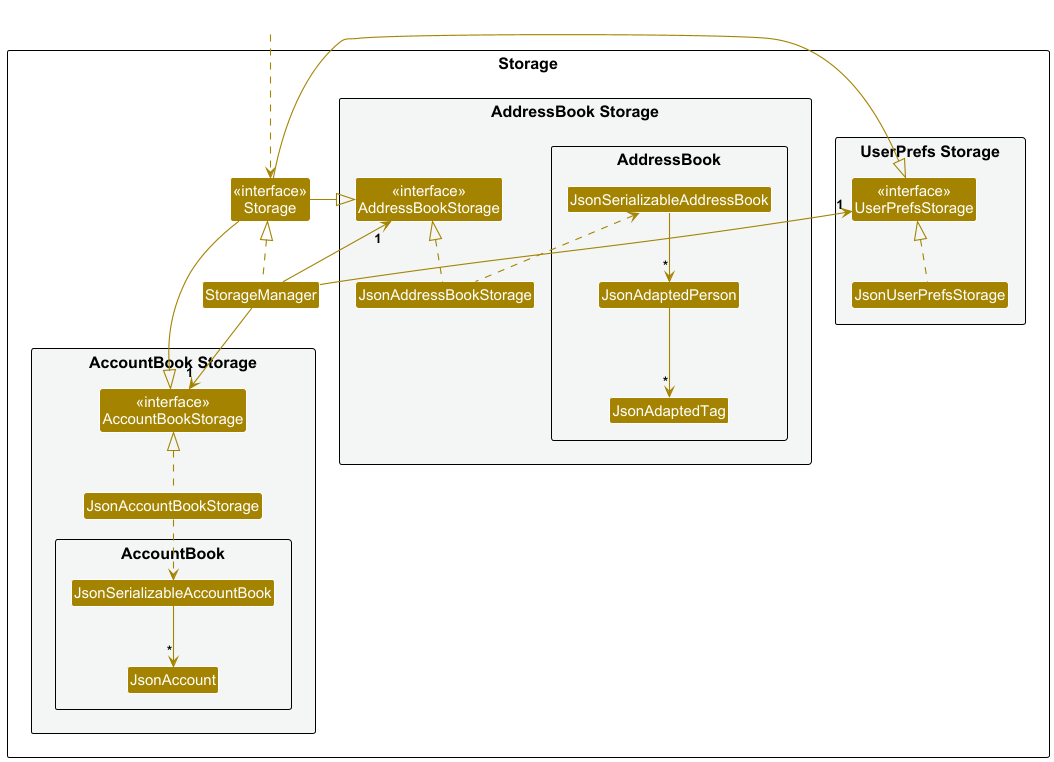

The diagram above was rendered by PlantUML. Its source (embedded in the PNG):
@startuml
!include style.puml
skinparam arrowThickness 1.1
skinparam arrowColor STORAGE_COLOR
skinparam classBackgroundColor STORAGE_COLOR

package Storage as StoragePackage {

package "UserPrefs Storage" #F4F6F6{
Class "<<interface>>\nUserPrefsStorage" as UserPrefsStorage
Class JsonUserPrefsStorage
}

Class "<<interface>>\nStorage" as Storage
Class StorageManager

package "AddressBook Storage" #F4F6F6{
Class "<<interface>>\nAddressBookStorage" as AddressBookStorage
Class JsonAddressBookStorage
package "AddressBook" #F4F6F6 {
Class JsonAdaptedTag
Class JsonAdaptedPerson
Class JsonSerializableAddressBook
}

}

package "AccountBook Storage" #F4F6F6 {
Class "<<interface>>\nAccountBookStorage" as AccountBookStorage
Class JsonAccountBookStorage
package "AccountBook" #F4F6F6 {
Class JsonAccount
Class JsonSerializableAccountBook
}

}

}

Class HiddenOutside #FFFFFF
HiddenOutside ..> Storage

StorageManager .up.|> Storage
StorageManager -up-> "1" UserPrefsStorage
StorageManager -up-> "1" AddressBookStorage
StorageManager --> "1" AccountBookStorage

Storage -left-|> UserPrefsStorage
Storage -right-|> AddressBookStorage
Storage -down-|> AccountBookStorage

JsonUserPrefsStorage .up.|> UserPrefsStorage
JsonAddressBookStorage .up.|> AddressBookStorage
JsonAddressBookStorage .up.> JsonSerializableAddressBook
JsonSerializableAddressBook --> "*" JsonAdaptedPerson
JsonAdaptedPerson --> "*" JsonAdaptedTag

JsonAccountBookStorage .up.|> AccountBookStorage
JsonAccountBookStorage ..> JsonSerializableAccountBook
JsonSerializableAccountBook --> "*" JsonAccount

@enduml